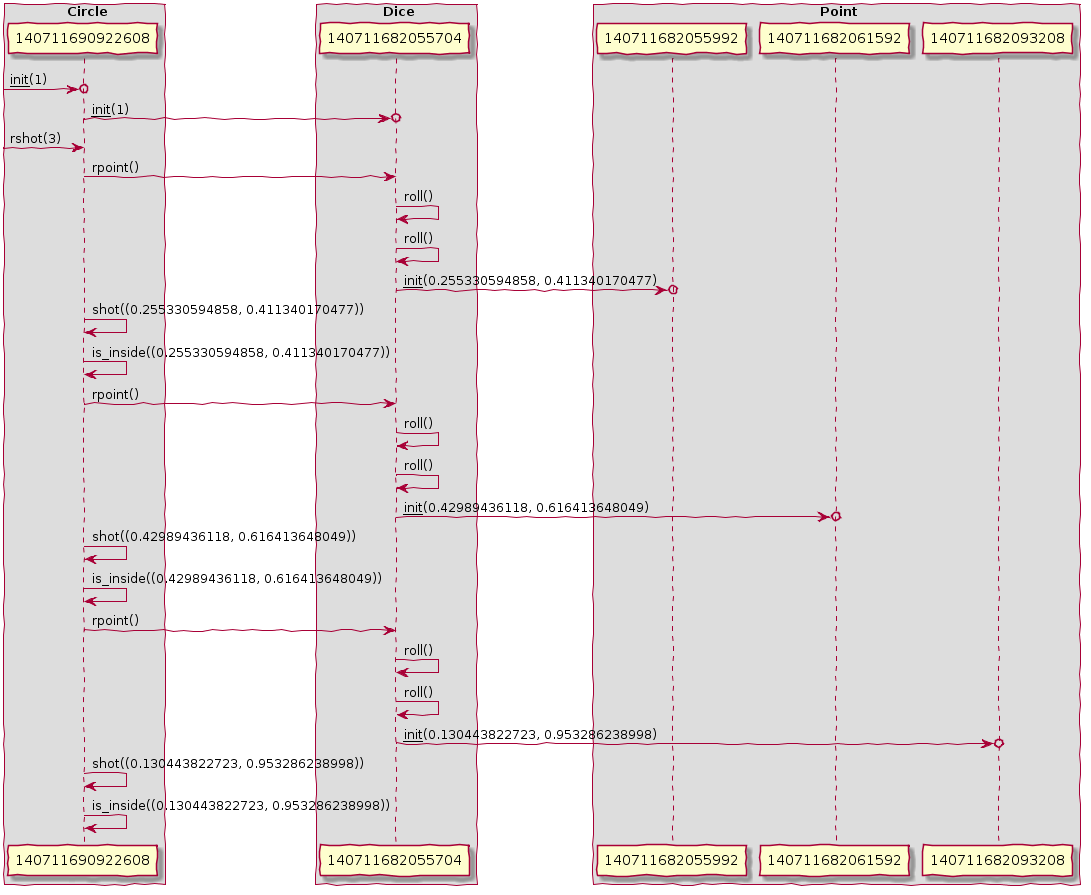

The diagram above was rendered by PlantUML. Its source (embedded in the PNG):
@startuml
skinparam handwritten true
[->o 140711690922608: __init__(1)
box " Circle" 
  participant 140711690922608
end box

140711690922608->o 140711682055704: __init__(1)
box " Dice" 
  participant 140711682055704
end box

[-> 140711690922608: rshot(3)
140711690922608-> 140711682055704: rpoint()
140711682055704-> 140711682055704: roll()
140711682055704-> 140711682055704: roll()
140711682055704->o 140711682055992: __init__(0.255330594858, 0.411340170477)
box " Point" 
  participant 140711682055992
end box

140711690922608-> 140711690922608: shot((0.255330594858, 0.411340170477))
140711690922608-> 140711690922608: is_inside((0.255330594858, 0.411340170477))
140711690922608-> 140711682055704: rpoint()
140711682055704-> 140711682055704: roll()
140711682055704-> 140711682055704: roll()
140711682055704->o 140711682061592: __init__(0.42989436118, 0.616413648049)
box " Point" 
  participant 140711682055992
  participant 140711682061592
end box

140711690922608-> 140711690922608: shot((0.42989436118, 0.616413648049))
140711690922608-> 140711690922608: is_inside((0.42989436118, 0.616413648049))
140711690922608-> 140711682055704: rpoint()
140711682055704-> 140711682055704: roll()
140711682055704-> 140711682055704: roll()
140711682055704->o 140711682093208: __init__(0.130443822723, 0.953286238998)
box " Point" 
  participant 140711682055992
  participant 140711682061592
  participant 140711682093208
end box

140711690922608-> 140711690922608: shot((0.130443822723, 0.953286238998))
140711690922608-> 140711690922608: is_inside((0.130443822723, 0.953286238998))
@enduml